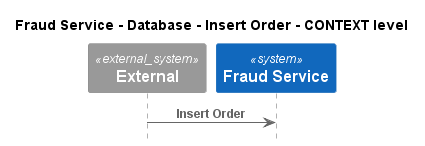

The diagram above was rendered by PlantUML. Its source (embedded in the PNG):
@startuml
!pragma layout smetana
!include ..\..\..\..\..\..\.c4s\C4_Sequence.puml

title Fraud Service - Database - Insert Order - CONTEXT level

System_Ext(C4InterFlow.SoftwareSystems.ExternalSystem, "External", "")
System(ECommercePlatform.SoftwareSystems.FraudService, "Fraud Service", "")

Rel(C4InterFlow.SoftwareSystems.ExternalSystem, ECommercePlatform.SoftwareSystems.FraudService, "Insert Order")


@enduml